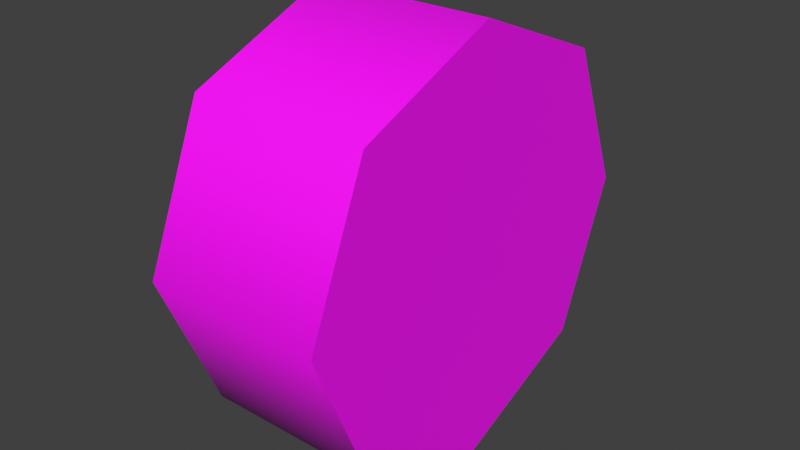 # Source: BlueCarWheel.blend  (saved by Blender 3.6.13; exported with 4.5.12 LTS)
import bpy
from mathutils import Matrix  # noqa: F401  (used for matrix-valued properties, if any)

bpy.ops.wm.read_factory_settings(use_empty=True)
scene = bpy.context.scene
scene.name = 'Scene'

# ---- collections
col_collection = bpy.data.collections.new('Collection'); scene.collection.children.link(col_collection)

# ---- images (referenced by path relative to the original .blend; pixels are not part of the script)
import os
ASSET_DIR = os.environ.get("B2B_ASSET_DIR", "")  # directory of the original .blend (textures are referenced by path, not embedded)
HERE = os.path.dirname(os.path.abspath(__file__))  # packed textures are extracted next to this script under _unpacked/

def load_image(name, relpath, width, height, colorspace="sRGB"):
    """Load a texture the original file referenced (path relative to the .blend, or extracted next to this script)."""
    p = next((c for c in (os.path.join(HERE, relpath), os.path.join(ASSET_DIR, relpath)) if relpath and os.path.exists(c)), "")
    if p:
        img = bpy.data.images.load(p, check_existing=True)
        img.name = name
    else:  # same state as the original file: an image datablock whose file is absent (Cycles renders it pink)
        img = bpy.data.images.new(name, width, height)
        img.source = "FILE"
        img.filepath = "//" + (relpath or name)
    img.colorspace_settings.name = colorspace
    return img
img_car_atlastex_png = load_image('Car_AtlasTex.png', 'Car_AtlasTex.png', 1024, 1024, 'sRGB')

# ---- materials (node trees are filled in below, after node groups)
mat_material_001 = bpy.data.materials.new('Material.001')
mat_material_001.use_transparent_shadow = False

# ---- node groups
ng_auto_smooth = bpy.data.node_groups.new('Auto Smooth', 'GeometryNodeTree')
_s = ng_auto_smooth.interface.new_socket(name='Geometry', in_out='OUTPUT', socket_type='NodeSocketGeometry')
_s = ng_auto_smooth.interface.new_socket(name='Geometry', in_out='INPUT', socket_type='NodeSocketGeometry')
_s = ng_auto_smooth.interface.new_socket(name='Angle', in_out='INPUT', socket_type='NodeSocketFloat')
_s.subtype = 'ANGLE'
_s.min_value = 0.0
_s.max_value = 3.142
ng_auto_smooth.is_modifier = True
_N = ng_auto_smooth.nodes; _L = ng_auto_smooth.links
n0 = _N.new('NodeGroupOutput'); n0.name = 'Group Output'; n0.location = (480, -100)
n1 = _N.new('NodeGroupInput'); n1.name = 'Group Input'; n1.location = (-420, -300)
n2 = _N.new('NodeGroupInput'); n2.name = 'Group Input.001'; n2.location = (-60, -100)
n3 = _N.new('GeometryNodeSetShadeSmooth'); n3.name = 'Set Shade Smooth'; n3.location = (120, -100)
n3.domain = 'EDGE'
n4 = _N.new('GeometryNodeSetShadeSmooth'); n4.name = 'Set Shade Smooth.001'; n4.location = (300, -100)
n5 = _N.new('GeometryNodeInputMeshEdgeAngle'); n5.name = 'Edge Angle'; n5.location = (-420, -220)
n6 = _N.new('GeometryNodeInputEdgeSmooth'); n6.name = 'Is Edge Smooth'; n6.location = (-60, -160)
n7 = _N.new('GeometryNodeInputShadeSmooth'); n7.name = 'Is Face Smooth'; n7.location = (-240, -340)
n8 = _N.new('FunctionNodeBooleanMath'); n8.name = 'Boolean Math'; n8.location = (-60, -220)
n9 = _N.new('FunctionNodeCompare'); n9.name = 'Compare'; n9.location = (-240, -180)
n9.operation = 'LESS_EQUAL'
_L.new(n5.outputs[0], n9.inputs[0])
_L.new(n4.outputs[0], n0.inputs[0])
_L.new(n1.outputs[1], n9.inputs[1])
_L.new(n9.outputs[0], n8.inputs[0])
_L.new(n7.outputs[0], n8.inputs[1])
_L.new(n2.outputs[0], n3.inputs[0])
_L.new(n6.outputs[0], n3.inputs[1])
_L.new(n3.outputs[0], n4.inputs[0])
_L.new(n8.outputs[0], n3.inputs[2])
n0.is_active_output = True

# ---- material node trees
mat_material_001.use_nodes = True; mat_material_001.node_tree.nodes.clear()
_N = mat_material_001.node_tree.nodes; _L = mat_material_001.node_tree.links
n0 = _N.new('ShaderNodeBsdfPrincipled'); n0.name = 'Principled BSDF'; n0.location = (10, 300)
n1 = _N.new('ShaderNodeOutputMaterial'); n1.name = 'Material Output'; n1.location = (300, 300)
n2 = _N.new('ShaderNodeTexImage'); n2.name = 'Image Texture'; n2.location = (-280, 280)
n2.image = img_car_atlastex_png
_L.new(n0.outputs[0], n1.inputs[0])
_L.new(n2.outputs[0], n0.inputs[0])
n1.is_active_output = True

# ---- world
world_world = bpy.data.worlds.new('World'); scene.world = world_world
world_world.use_nodes = True; world_world.node_tree.nodes.clear()
_N = world_world.node_tree.nodes; _L = world_world.node_tree.links
n0 = _N.new('ShaderNodeOutputWorld'); n0.name = 'World Output'; n0.location = (300, 300)
n1 = _N.new('ShaderNodeBackground'); n1.name = 'Background'; n1.location = (10, 300)
n1.inputs[0].default_value = (0.05088, 0.05088, 0.05088, 1.0)
_L.new(n1.outputs[0], n0.inputs[0])
n0.is_active_output = True
world_world.color = (0.05088, 0.05088, 0.05088)
world_world.use_sun_shadow = False
world_world.sun_shadow_jitter_overblur = 0.0

# ---- meshes
me_cylinder = bpy.data.meshes.new('Cylinder')
me_cylinder.from_pydata([(-0.4299, 1.0, 0.0), (0.4299, 1.0, 0.0), (-0.4299, 0.7071, -0.7071), (0.4299, 0.7071, -0.7071), (-0.4299, 0.0, -1.0), (0.4299, 0.0, -1.0), (-0.4299, -0.7071, -0.7071), (0.4299, -0.7071, -0.7071), (-0.4299, -1.0, 0.0), (0.4299, -1.0, 0.0), (-0.4299, -0.7071, 0.7071), (0.4299, -0.7071, 0.7071), (-0.4299, 0.0, 1.0), (0.4299, 0.0, 1.0), (-0.4299, 0.7071, 0.7071), (0.4299, 0.7071, 0.7071)], [], [(0, 1, 3, 2), (2, 3, 5, 4), (4, 5, 7, 6), (6, 7, 9, 8), (8, 9, 11, 10), (10, 11, 13, 12), (3, 1, 15, 13, 11, 9, 7, 5), (12, 13, 15, 14), (14, 15, 1, 0), (0, 2, 4, 6, 8, 10, 12, 14)])
me_cylinder.polygons.foreach_set('use_smooth', [True] * 10)
_uv = me_cylinder.uv_layers.new(name='UVMap')
_uv.uv.foreach_set('vector', [0.4785, 0.7244, 0.4929, 0.7244, 0.4929, 0.7127, 0.4785, 0.7127, 0.4785, 0.7127, 0.4929, 0.7127, 0.4929, 0.7078, 0.4785, 0.7078, 0.4785, 0.7078, 0.4929, 0.7078, 0.4929, 0.7127, 0.4785, 0.7127, 0.4785, 0.7127, 0.4929, 0.7127, 0.4929, 0.7244, 0.4785, 0.7244, 0.4785, 0.7244, 0.4929, 0.7244, 0.4929, 0.7362, 0.4785, 0.7362, 0.4785, 0.7362, 0.4929, 0.7362, 0.4929, 0.7411, 0.4785, 0.7411, 0.4282, 0.7057, 0.4346, 0.7212, 0.4282, 0.7368, 0.4126, 0.7432, 0.3971, 0.7368, 0.3906, 0.7212, 0.3971, 0.7057, 0.4126, 0.6992, 0.4785, 0.7411, 0.4929, 0.7411, 0.4929, 0.7362, 0.4785, 0.7362, 0.4785, 0.7362, 0.4929, 0.7362, 0.4929, 0.7244, 0.4785, 0.7244, 0.4346, 0.7212, 0.4282, 0.7057, 0.4126, 0.6992, 0.3971, 0.7057, 0.3906, 0.7212, 0.3971, 0.7368, 0.4126, 0.7432, 0.4282, 0.7368])
me_cylinder.materials.append(mat_material_001)
me_cylinder.update()

# ---- objects
ob_cylinder = bpy.data.objects.new('Cylinder', me_cylinder)

# ---- transforms, parenting, visibility, modifiers, constraints
ob_cylinder.location = (0.0, 0.0, 0.0)
_m = ob_cylinder.modifiers.new('Auto Smooth', 'NODES')
_m.node_group = ng_auto_smooth
_gi = [s.identifier for s in ng_auto_smooth.interface.items_tree if s.item_type == 'SOCKET' and s.in_out == 'INPUT']
_m[_gi[1]] = 1.396  # Angle

# ---- collection membership
col_collection.objects.link(ob_cylinder)

# ---- scene / render settings (as saved in the file)
scene.frame_start = 1; scene.frame_end = 250; scene.frame_set(1)
scene.render.engine = 'BLENDER_EEVEE_NEXT'
scene.cycles.sampling_pattern = 'TABULATED_SOBOL'
scene.view_settings.view_transform = 'Standard'
bpy.context.view_layer.update()

# ---- added for rendering (the .blend has no active camera and no usable light): camera, sun
cam_auto = bpy.data.cameras.new('AutoCamera')
cam_auto.lens = 50.0
cam_auto.sensor_width = 36.0
cam_auto.clip_end = 1000.0
ob_auto_camera = bpy.data.objects.new('AutoCamera', cam_auto)
scene.collection.objects.link(ob_auto_camera)
ob_auto_camera.location = (2.73516, -3.28219, 2.18812)
ob_auto_camera.rotation_euler = (1.09748, -7.21219e-08, 0.694738)
scene.camera = ob_auto_camera
light_auto_sun = bpy.data.lights.new('AutoSun', 'SUN')
light_auto_sun.energy = 3.0
light_auto_sun.angle = 0.0523599
ob_auto_sun = bpy.data.objects.new('AutoSun', light_auto_sun)
scene.collection.objects.link(ob_auto_sun)
ob_auto_sun.rotation_euler = (0.872665, 0.174533, 0.523599)
bpy.context.view_layer.update()
